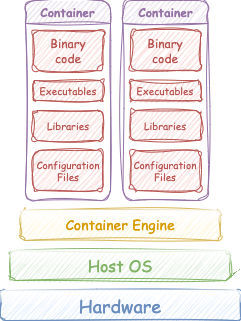

The diagram above was exported from draw.io. Its source (the exported page's mxGraphModel, read from the mxfile embedded in the PNG):
<mxGraphModel dx="1434" dy="795" grid="1" gridSize="10" guides="1" tooltips="1" connect="1" arrows="1" fold="1" page="1" pageScale="1" pageWidth="850" pageHeight="1100" math="0" shadow="0">
  <root>
    <mxCell id="0" />
    <mxCell id="1" parent="0" />
    <mxCell id="e6N4hXz_h_W8vw9ms4EV-9" value="Hardware" style="rounded=1;whiteSpace=wrap;html=1;fillColor=#dae8fc;strokeColor=#6c8ebf;sketch=1;curveFitting=1;jiggle=2;glass=1;fontFamily=Comic Sans MS;fontColor=#6C8EBF;fontSize=18;" vertex="1" parent="1">
      <mxGeometry x="360" y="430" width="240" height="30" as="geometry" />
    </mxCell>
    <mxCell id="e6N4hXz_h_W8vw9ms4EV-10" value="Host OS" style="rounded=1;whiteSpace=wrap;fillColor=#d5e8d4;strokeColor=#82b366;sketch=1;curveFitting=1;jiggle=2;glass=1;fontFamily=Comic Sans MS;fontSize=16;fillStyle=auto;fontColor=#82B366;html=1;labelBorderColor=none;textShadow=0;labelBackgroundColor=none;" vertex="1" parent="1">
      <mxGeometry x="370" y="390" width="220" height="30" as="geometry" />
    </mxCell>
    <mxCell id="e6N4hXz_h_W8vw9ms4EV-12" value="Container Engine" style="rounded=1;whiteSpace=wrap;fillColor=#fff2cc;strokeColor=#d6b656;sketch=1;curveFitting=1;jiggle=2;glass=1;fontFamily=Comic Sans MS;fontSize=14;fillStyle=auto;html=1;labelBorderColor=none;textShadow=0;labelBackgroundColor=none;fontColor=#D79B00;" vertex="1" parent="1">
      <mxGeometry x="380" y="350" width="200" height="30" as="geometry" />
    </mxCell>
    <mxCell id="e6N4hXz_h_W8vw9ms4EV-13" value="Container" style="swimlane;whiteSpace=wrap;html=1;fillColor=#e1d5e7;strokeColor=#9673a6;sketch=1;curveFitting=1;jiggle=2;rounded=1;fontFamily=Comic Sans MS;fontColor=#9673A6;" vertex="1" parent="1">
      <mxGeometry x="385" y="140" width="85" height="200" as="geometry" />
    </mxCell>
    <mxCell id="e6N4hXz_h_W8vw9ms4EV-14" value="Binary&lt;div&gt;code&lt;/div&gt;" style="rounded=1;whiteSpace=wrap;html=1;fillColor=#f8cecc;strokeColor=#b85450;sketch=1;curveFitting=1;jiggle=2;fontColor=#B85450;fontFamily=Comic Sans MS;" vertex="1" parent="e6N4hXz_h_W8vw9ms4EV-13">
      <mxGeometry x="7.5" y="30" width="70" height="40" as="geometry" />
    </mxCell>
    <mxCell id="e6N4hXz_h_W8vw9ms4EV-15" value="Executables" style="rounded=1;whiteSpace=wrap;html=1;fillColor=#f8cecc;strokeColor=#b85450;sketch=1;curveFitting=1;jiggle=2;fontColor=#B85450;fontFamily=Comic Sans MS;fontSize=10;" vertex="1" parent="e6N4hXz_h_W8vw9ms4EV-13">
      <mxGeometry x="7.5" y="80" width="70" height="20" as="geometry" />
    </mxCell>
    <mxCell id="e6N4hXz_h_W8vw9ms4EV-16" value="Libraries" style="rounded=1;whiteSpace=wrap;html=1;fillColor=#f8cecc;strokeColor=#b85450;sketch=1;curveFitting=1;jiggle=2;fontColor=#B85450;fontFamily=Comic Sans MS;fontSize=10;" vertex="1" parent="e6N4hXz_h_W8vw9ms4EV-13">
      <mxGeometry x="7.5" y="110" width="70" height="30" as="geometry" />
    </mxCell>
    <mxCell id="e6N4hXz_h_W8vw9ms4EV-17" value="Configuration&lt;div&gt;Files&lt;/div&gt;" style="rounded=1;whiteSpace=wrap;html=1;fillColor=#f8cecc;strokeColor=#b85450;sketch=1;curveFitting=1;jiggle=2;fontColor=#B85450;fontFamily=Comic Sans MS;fontSize=10;" vertex="1" parent="e6N4hXz_h_W8vw9ms4EV-13">
      <mxGeometry x="7.5" y="150" width="70" height="40" as="geometry" />
    </mxCell>
    <mxCell id="e6N4hXz_h_W8vw9ms4EV-18" value="Binary&lt;div&gt;code&lt;/div&gt;" style="rounded=1;whiteSpace=wrap;html=1;fillColor=#f8cecc;strokeColor=#b85450;sketch=1;curveFitting=1;jiggle=2;fontColor=#B85450;fontFamily=Comic Sans MS;" vertex="1" parent="1">
      <mxGeometry x="490" y="170" width="70" height="40" as="geometry" />
    </mxCell>
    <mxCell id="e6N4hXz_h_W8vw9ms4EV-19" value="Executables" style="rounded=1;whiteSpace=wrap;html=1;fillColor=#f8cecc;strokeColor=#b85450;sketch=1;curveFitting=1;jiggle=2;fontColor=#B85450;fontFamily=Comic Sans MS;fontSize=10;" vertex="1" parent="1">
      <mxGeometry x="490" y="220" width="70" height="20" as="geometry" />
    </mxCell>
    <mxCell id="e6N4hXz_h_W8vw9ms4EV-20" value="Libraries" style="rounded=1;whiteSpace=wrap;html=1;fillColor=#f8cecc;strokeColor=#b85450;sketch=1;curveFitting=1;jiggle=2;fontColor=#B85450;fontFamily=Comic Sans MS;fontSize=10;" vertex="1" parent="1">
      <mxGeometry x="490" y="250" width="70" height="30" as="geometry" />
    </mxCell>
    <mxCell id="e6N4hXz_h_W8vw9ms4EV-21" value="Configuration&lt;div&gt;Files&lt;/div&gt;" style="rounded=1;whiteSpace=wrap;html=1;fillColor=#f8cecc;strokeColor=#b85450;sketch=1;curveFitting=1;jiggle=2;fontColor=#B85450;fontFamily=Comic Sans MS;fontSize=10;" vertex="1" parent="1">
      <mxGeometry x="490" y="290" width="70" height="40" as="geometry" />
    </mxCell>
    <mxCell id="e6N4hXz_h_W8vw9ms4EV-22" value="Container" style="swimlane;whiteSpace=wrap;html=1;fillColor=#e1d5e7;strokeColor=#9673a6;sketch=1;curveFitting=1;jiggle=2;rounded=1;fontFamily=Comic Sans MS;fontColor=#9673A6;" vertex="1" parent="1">
      <mxGeometry x="482.5" y="140" width="85" height="200" as="geometry" />
    </mxCell>
  </root>
</mxGraphModel>